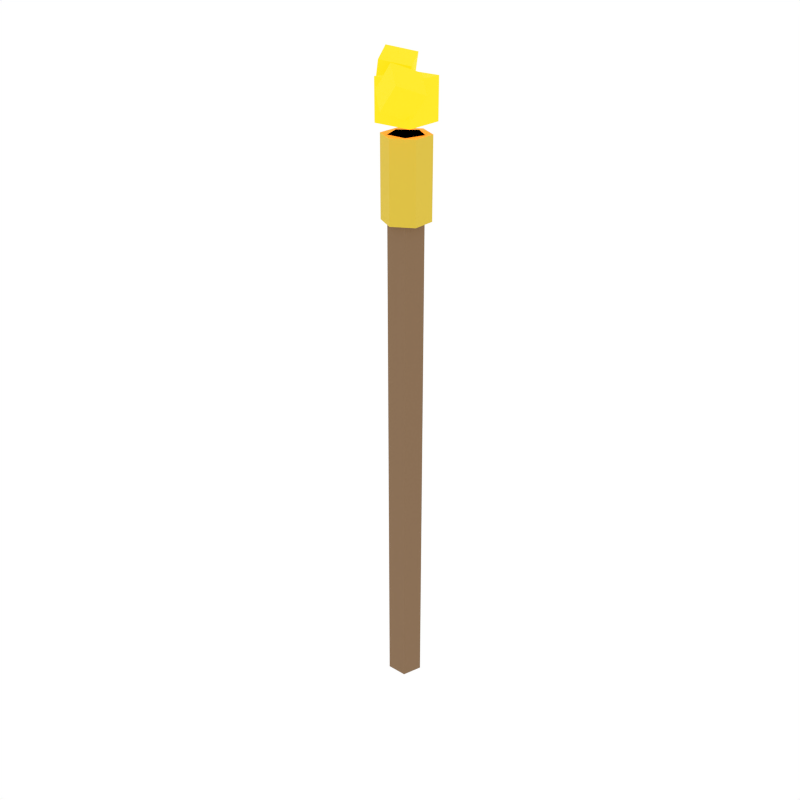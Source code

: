# Source: torch.blend  (saved by Blender 5.1.30; exported with 4.5.12 LTS)
import bpy
from mathutils import Matrix  # noqa: F401  (used for matrix-valued properties, if any)

bpy.ops.wm.read_factory_settings(use_empty=True)
scene = bpy.context.scene
scene.name = 'Scene'

# ---- collections
col_collection_1 = bpy.data.collections.new('Collection 1'); scene.collection.children.link(col_collection_1)

# ---- materials (node trees are filled in below, after node groups)
mat_woodhandle = bpy.data.materials.new('WoodHandle')
mat_rope = bpy.data.materials.new('Rope')
mat_fire = bpy.data.materials.new('Fire')

# ---- material node trees
mat_woodhandle.use_nodes = True; mat_woodhandle.node_tree.nodes.clear()
_N = mat_woodhandle.node_tree.nodes; _L = mat_woodhandle.node_tree.links
n0 = _N.new('ShaderNodeBsdfPrincipled'); n0.name = 'Principled BSDF'; n0.location = (-200, 100)
n0.inputs[0].default_value = (0.2392, 0.1412, 0.07059, 1.0)
n0.inputs[2].default_value = 0.9
n1 = _N.new('ShaderNodeOutputMaterial'); n1.name = 'Material Output'; n1.location = (200, 100)
_L.new(n0.outputs[0], n1.inputs[0])
n1.is_active_output = True
mat_rope.use_nodes = True; mat_rope.node_tree.nodes.clear()
_N = mat_rope.node_tree.nodes; _L = mat_rope.node_tree.links
n0 = _N.new('ShaderNodeBsdfPrincipled'); n0.name = 'Principled BSDF'; n0.location = (-200, 100)
n0.inputs[0].default_value = (0.7216, 0.5255, 0.04314, 1.0)
n0.inputs[2].default_value = 0.9
n1 = _N.new('ShaderNodeOutputMaterial'); n1.name = 'Material Output'; n1.location = (200, 100)
_L.new(n0.outputs[0], n1.inputs[0])
n1.is_active_output = True
mat_fire.use_nodes = True; mat_fire.node_tree.nodes.clear()
_N = mat_fire.node_tree.nodes; _L = mat_fire.node_tree.links
n0 = _N.new('ShaderNodeBsdfPrincipled'); n0.name = 'Principled BSDF'; n0.location = (-200, 100)
n0.inputs[0].default_value = (1.0, 0.2706, 0.0, 1.0)
n0.inputs[2].default_value = 0.9
n0.inputs[27].default_value = (1.0, 0.27, 0.0, 1.0)
n0.inputs[28].default_value = 2.0
n1 = _N.new('ShaderNodeOutputMaterial'); n1.name = 'Material Output'; n1.location = (200, 100)
_L.new(n0.outputs[0], n1.inputs[0])
n1.is_active_output = True

# ---- world
world_world = bpy.data.worlds.new('World'); scene.world = world_world
world_world.use_nodes = True; world_world.node_tree.nodes.clear()
_N = world_world.node_tree.nodes; _L = world_world.node_tree.links
n0 = _N.new('ShaderNodeOutputWorld'); n0.name = 'World Output'; n0.location = (280, 0)
n1 = _N.new('ShaderNodeBackground'); n1.name = 'Background'; n1.location = (0, 0)
n1.inputs[0].default_value = (1.0, 1.0, 1.0, 1.0)
n2 = _N.new('NodeFrame'); n2.name = 'Frame'; n2.location = (0, 0)
n2.label = 'Versioning: Use Nodes was removed'
n2.width = 150
n0.parent = n2
n1.parent = n2
_L.new(n1.outputs[0], n0.inputs[0])
n0.is_active_output = True
world_world.color = (1.0, 1.0, 1.0)
world_world.use_sun_shadow = False
world_world.sun_shadow_jitter_overblur = 0.0
world_world.cycles.sampling_method = 'NONE'
world_world.cycles.sample_map_resolution = 256

# ---- meshes
me_cylinder_068 = bpy.data.meshes.new('Cylinder.068')
me_cylinder_068.from_pydata([(0.0, 0.018, -0.3), (0.0, 0.018, 0.3), (0.01712, 0.005562, -0.3), (0.01712, 0.005562, 0.3), (0.01058, -0.01456, -0.3), (0.01058, -0.01456, 0.3), (-0.01058, -0.01456, -0.3), (-0.01058, -0.01456, 0.3), (-0.01712, 0.005562, -0.3), (-0.01712, 0.005562, 0.3)], [], [(0, 1, 3, 2), (2, 3, 5, 4), (4, 5, 7, 6), (3, 1, 9, 7, 5), (6, 7, 9, 8), (8, 9, 1, 0), (0, 2, 4, 6, 8)])
_uv = me_cylinder_068.uv_layers.new(name='UVMap')
_uv.uv.foreach_set('vector', [1.0, 0.5, 1.0, 1.0, 0.8, 1.0, 0.8, 0.5, 0.8, 0.5, 0.8, 1.0, 0.6, 1.0, 0.6, 0.5, 0.6, 0.5, 0.6, 1.0, 0.4, 1.0, 0.4, 0.5, 0.4783, 0.3242, 0.25, 0.49, 0.02175, 0.3242, 0.1089, 0.05584, 0.3911, 0.05584, 0.4, 0.5, 0.4, 1.0, 0.2, 1.0, 0.2, 0.5, 0.2, 0.5, 0.2, 1.0, 2.98e-08, 1.0, 2.98e-08, 0.5, 0.75, 0.49, 0.9783, 0.3242, 0.8911, 0.05584, 0.6089, 0.05584, 0.5217, 0.3242])
me_cylinder_068.materials.append(mat_woodhandle)
me_cylinder_068.update()
me_cylinder_069 = bpy.data.meshes.new('Cylinder.069')
me_cylinder_069.from_pydata([(0.0, 0.024, -0.04), (0.0, 0.024, 0.04), (0.02078, 0.012, -0.04), (0.02078, 0.012, 0.04), (0.02078, -0.012, -0.04), (0.02078, -0.012, 0.04), (0.0, -0.024, -0.04), (0.0, -0.024, 0.04), (-0.02078, -0.012, -0.04), (-0.02078, -0.012, 0.04), (-0.02078, 0.012, -0.04), (-0.02078, 0.012, 0.04)], [], [(0, 1, 3, 2), (2, 3, 5, 4), (4, 5, 7, 6), (6, 7, 9, 8), (3, 1, 11, 9, 7, 5), (8, 9, 11, 10), (10, 11, 1, 0), (0, 2, 4, 6, 8, 10)])
_uv = me_cylinder_069.uv_layers.new(name='UVMap')
_uv.uv.foreach_set('vector', [1.0, 0.5, 1.0, 1.0, 0.8333, 1.0, 0.8333, 0.5, 0.8333, 0.5, 0.8333, 1.0, 0.6667, 1.0, 0.6667, 0.5, 0.6667, 0.5, 0.6667, 1.0, 0.5, 1.0, 0.5, 0.5, 0.5, 0.5, 0.5, 1.0, 0.3333, 1.0, 0.3333, 0.5, 0.4578, 0.37, 0.25, 0.49, 0.04215, 0.37, 0.04215, 0.13, 0.25, 0.01, 0.4578, 0.13, 0.3333, 0.5, 0.3333, 1.0, 0.1667, 1.0, 0.1667, 0.5, 0.1667, 0.5, 0.1667, 1.0, -8.941e-08, 1.0, -8.941e-08, 0.5, 0.75, 0.49, 0.9578, 0.37, 0.9578, 0.13, 0.75, 0.01, 0.5422, 0.13, 0.5422, 0.37])
me_cylinder_069.materials.append(mat_rope)
me_cylinder_069.update()
me_cube_058 = bpy.data.meshes.new('Cube.058')
me_cube_058.from_pydata([(-0.02, -0.02, -0.02), (-0.02, -0.02, 0.02), (-0.02, 0.02, -0.02), (-0.02, 0.02, 0.02), (0.02, -0.02, -0.02), (0.02, -0.02, 0.02), (0.02, 0.02, -0.02), (0.02, 0.02, 0.02)], [], [(0, 1, 3, 2), (2, 3, 7, 6), (6, 7, 5, 4), (4, 5, 1, 0), (2, 6, 4, 0), (7, 3, 1, 5)])
_uv = me_cube_058.uv_layers.new(name='UVMap')
_uv.uv.foreach_set('vector', [0.375, 0.0, 0.625, 0.0, 0.625, 0.25, 0.375, 0.25, 0.375, 0.25, 0.625, 0.25, 0.625, 0.5, 0.375, 0.5, 0.375, 0.5, 0.625, 0.5, 0.625, 0.75, 0.375, 0.75, 0.375, 0.75, 0.625, 0.75, 0.625, 1.0, 0.375, 1.0, 0.125, 0.5, 0.375, 0.5, 0.375, 0.75, 0.125, 0.75, 0.625, 0.5, 0.875, 0.5, 0.875, 0.75, 0.625, 0.75])
me_cube_058.materials.append(mat_fire)
me_cube_058.update()
me_cube_059 = bpy.data.meshes.new('Cube.059')
me_cube_059.from_pydata([(-0.01025, -0.01817, -0.01549), (-0.002012, -0.02238, 0.01305), (-0.02357, 0.007603, -0.007841), (-0.01533, 0.003395, 0.0207), (0.01533, -0.003395, -0.0207), (0.02357, -0.007603, 0.007841), (0.002012, 0.02238, -0.01305), (0.01025, 0.01817, 0.01549)], [], [(0, 1, 3, 2), (2, 3, 7, 6), (6, 7, 5, 4), (4, 5, 1, 0), (2, 6, 4, 0), (7, 3, 1, 5)])
_uv = me_cube_059.uv_layers.new(name='UVMap')
_uv.uv.foreach_set('vector', [0.375, 0.0, 0.625, 0.0, 0.625, 0.25, 0.375, 0.25, 0.375, 0.25, 0.625, 0.25, 0.625, 0.5, 0.375, 0.5, 0.375, 0.5, 0.625, 0.5, 0.625, 0.75, 0.375, 0.75, 0.375, 0.75, 0.625, 0.75, 0.625, 1.0, 0.375, 1.0, 0.125, 0.5, 0.375, 0.5, 0.375, 0.75, 0.125, 0.75, 0.625, 0.5, 0.875, 0.5, 0.875, 0.75, 0.625, 0.75])
me_cube_059.materials.append(mat_fire)
me_cube_059.update()
me_cube_060 = bpy.data.meshes.new('Cube.060')
me_cube_060.from_pydata([(-0.005797, -0.02102, -0.01412), (0.01164, -0.02083, 0.01029), (-0.02573, -0.003588, -2.897e-05), (-0.008298, -0.003393, 0.02438), (0.008298, 0.003393, -0.02438), (0.02573, 0.003588, 2.897e-05), (-0.01164, 0.02083, -0.01029), (0.005797, 0.02102, 0.01412)], [], [(0, 1, 3, 2), (2, 3, 7, 6), (6, 7, 5, 4), (4, 5, 1, 0), (2, 6, 4, 0), (7, 3, 1, 5)])
_uv = me_cube_060.uv_layers.new(name='UVMap')
_uv.uv.foreach_set('vector', [0.375, 0.0, 0.625, 0.0, 0.625, 0.25, 0.375, 0.25, 0.375, 0.25, 0.625, 0.25, 0.625, 0.5, 0.375, 0.5, 0.375, 0.5, 0.625, 0.5, 0.625, 0.75, 0.375, 0.75, 0.375, 0.75, 0.625, 0.75, 0.625, 1.0, 0.375, 1.0, 0.125, 0.5, 0.375, 0.5, 0.375, 0.75, 0.125, 0.75, 0.625, 0.5, 0.875, 0.5, 0.875, 0.75, 0.625, 0.75])
me_cube_060.materials.append(mat_fire)
me_cube_060.update()

# ---- objects
ob_cylinder = bpy.data.objects.new('Cylinder', me_cylinder_068)
ob_cylinder_001 = bpy.data.objects.new('Cylinder.001', me_cylinder_069)
ob_ember_1 = bpy.data.objects.new('Ember_1', me_cube_058)
ob_ember_2 = bpy.data.objects.new('Ember_2', me_cube_059)
ob_ember_3 = bpy.data.objects.new('Ember_3', me_cube_060)

# ---- transforms, parenting, visibility, modifiers, constraints
ob_cylinder.location = (0.0, 0.0, 0.3)
ob_cylinder_001.location = (0.0, 0.0, 0.56)
ob_ember_1.location = (0.0, 0.0, 0.63)
ob_ember_2.location = (-0.02, 0.01, 0.65)
ob_ember_3.location = (0.01, -0.02, 0.64)

# ---- collection membership
scene.collection.objects.link(ob_cylinder)
scene.collection.objects.link(ob_cylinder_001)
scene.collection.objects.link(ob_ember_1)
scene.collection.objects.link(ob_ember_2)
scene.collection.objects.link(ob_ember_3)

# ---- scene / render settings (as saved in the file)
scene.frame_start = 1; scene.frame_end = 250; scene.frame_set(0)
scene.render.engine = 'CYCLES'
scene.render.resolution_x = 1000
scene.render.resolution_y = 1000
scene.render.dither_intensity = 0.0
scene.render.bake_type = 'DISPLACEMENT'
scene.render.bake_bias = 0.0
scene.render.bake_samples = 0
scene.cycles.samples = 200
scene.cycles.sampling_pattern = 'TABULATED_SOBOL'
scene.cycles.light_sampling_threshold = 0.0
scene.cycles.use_adaptive_sampling = False
scene.cycles.use_light_tree = False
scene.cycles.caustics_reflective = False
scene.cycles.caustics_refractive = False
scene.cycles.blur_glossy = 0.0
scene.cycles.max_bounces = 2
scene.cycles.pixel_filter_type = 'GAUSSIAN'
scene.cycles.sample_clamp_indirect = 0.0
scene.view_settings.view_transform = 'Standard'
bpy.context.view_layer.update()

# ---- added for rendering (the .blend has no active camera): camera
cam_auto = bpy.data.cameras.new('AutoCamera')
cam_auto.lens = 50.0
cam_auto.sensor_width = 36.0
cam_auto.clip_end = 1000.0
ob_auto_camera = bpy.data.objects.new('AutoCamera', cam_auto)
scene.collection.objects.link(ob_auto_camera)
ob_auto_camera.location = (0.624626, -0.75858, 0.838186)
ob_auto_camera.rotation_euler = (1.09748, -7.21219e-08, 0.694738)
scene.camera = ob_auto_camera
bpy.context.view_layer.update()
